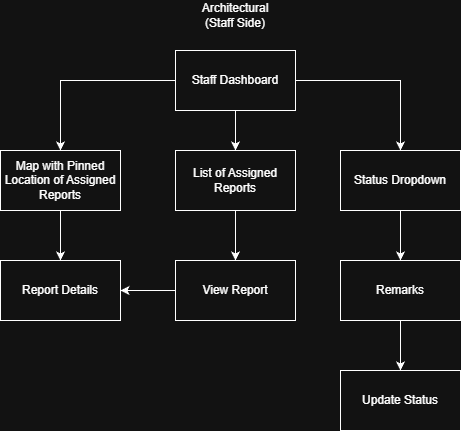

The diagram above was exported from draw.io. Its source (the exported page's mxGraphModel, read from the mxfile embedded in the PNG):
<mxGraphModel dx="1416" dy="735" grid="1" gridSize="10" guides="1" tooltips="1" connect="1" arrows="1" fold="1" page="1" pageScale="1" pageWidth="850" pageHeight="1100" math="0" shadow="0">
  <root>
    <mxCell id="0" />
    <mxCell id="1" parent="0" />
    <mxCell id="M9b5YBYOpBmcGkUBQ1AT-1" parent="1" style="text;html=1;whiteSpace=wrap;strokeColor=none;fillColor=none;align=center;verticalAlign=middle;rounded=0;" value="Architectural&lt;br&gt;(Staff Side)" vertex="1">
      <mxGeometry height="30" width="90" x="380" y="10" as="geometry" />
    </mxCell>
    <mxCell id="EZhPAexBvyTIyxdS1iCr-4" edge="1" parent="1" source="5t7WQdxiouowP-bghLV3-1" style="edgeStyle=orthogonalEdgeStyle;rounded=0;orthogonalLoop=1;jettySize=auto;html=1;" target="JlnVXndPiiTcNmq7D_Wn-1">
      <mxGeometry relative="1" as="geometry" />
    </mxCell>
    <mxCell id="EZhPAexBvyTIyxdS1iCr-5" edge="1" parent="1" source="5t7WQdxiouowP-bghLV3-1" style="edgeStyle=orthogonalEdgeStyle;rounded=0;orthogonalLoop=1;jettySize=auto;html=1;entryX=0.5;entryY=0;entryDx=0;entryDy=0;" target="VJFAkIB_GD6b4jF3ZBPh-1">
      <mxGeometry relative="1" as="geometry" />
    </mxCell>
    <mxCell id="EZhPAexBvyTIyxdS1iCr-9" edge="1" parent="1" source="5t7WQdxiouowP-bghLV3-1" style="edgeStyle=orthogonalEdgeStyle;rounded=0;orthogonalLoop=1;jettySize=auto;html=1;exitX=1;exitY=0.5;exitDx=0;exitDy=0;entryX=0.5;entryY=0;entryDx=0;entryDy=0;" target="EZhPAexBvyTIyxdS1iCr-6">
      <mxGeometry relative="1" as="geometry" />
    </mxCell>
    <mxCell id="5t7WQdxiouowP-bghLV3-1" parent="1" style="rounded=0;whiteSpace=wrap;html=1;" value="Staff Dashboard" vertex="1">
      <mxGeometry height="60" width="120" x="365" y="60" as="geometry" />
    </mxCell>
    <mxCell id="KqLhqN29EQcr1cT2t0gC-2" edge="1" parent="1" source="VJFAkIB_GD6b4jF3ZBPh-1" style="edgeStyle=orthogonalEdgeStyle;rounded=0;orthogonalLoop=1;jettySize=auto;html=1;" target="KqLhqN29EQcr1cT2t0gC-1" value="">
      <mxGeometry relative="1" as="geometry" />
    </mxCell>
    <mxCell id="VJFAkIB_GD6b4jF3ZBPh-1" parent="1" style="rounded=0;whiteSpace=wrap;html=1;" value="List of Assigned Reports" vertex="1">
      <mxGeometry height="60" width="120" x="365" y="160" as="geometry" />
    </mxCell>
    <mxCell id="EZhPAexBvyTIyxdS1iCr-3" edge="1" parent="1" source="JlnVXndPiiTcNmq7D_Wn-1" style="edgeStyle=orthogonalEdgeStyle;rounded=0;orthogonalLoop=1;jettySize=auto;html=1;entryX=0.5;entryY=0;entryDx=0;entryDy=0;" target="EZhPAexBvyTIyxdS1iCr-1">
      <mxGeometry relative="1" as="geometry" />
    </mxCell>
    <mxCell id="JlnVXndPiiTcNmq7D_Wn-1" parent="1" style="rounded=0;whiteSpace=wrap;html=1;" value="Map with Pinned Location of Assigned Reports" vertex="1">
      <mxGeometry height="60" width="120" x="190" y="160" as="geometry" />
    </mxCell>
    <mxCell id="EZhPAexBvyTIyxdS1iCr-2" edge="1" parent="1" source="KqLhqN29EQcr1cT2t0gC-1" style="edgeStyle=orthogonalEdgeStyle;rounded=0;orthogonalLoop=1;jettySize=auto;html=1;" target="EZhPAexBvyTIyxdS1iCr-1" value="">
      <mxGeometry relative="1" as="geometry" />
    </mxCell>
    <mxCell id="KqLhqN29EQcr1cT2t0gC-1" parent="1" style="whiteSpace=wrap;html=1;rounded=0;" value="View Report" vertex="1">
      <mxGeometry height="60" width="120" x="365" y="270" as="geometry" />
    </mxCell>
    <mxCell id="EZhPAexBvyTIyxdS1iCr-1" parent="1" style="whiteSpace=wrap;html=1;rounded=0;" value="Report Details" vertex="1">
      <mxGeometry height="60" width="120" x="190" y="270" as="geometry" />
    </mxCell>
    <mxCell id="EZhPAexBvyTIyxdS1iCr-8" edge="1" parent="1" source="EZhPAexBvyTIyxdS1iCr-6" style="edgeStyle=orthogonalEdgeStyle;rounded=0;orthogonalLoop=1;jettySize=auto;html=1;" target="EZhPAexBvyTIyxdS1iCr-7" value="">
      <mxGeometry relative="1" as="geometry" />
    </mxCell>
    <mxCell id="EZhPAexBvyTIyxdS1iCr-6" parent="1" style="rounded=0;whiteSpace=wrap;html=1;" value="Status Dropdown" vertex="1">
      <mxGeometry height="60" width="120" x="530" y="160" as="geometry" />
    </mxCell>
    <mxCell id="EZhPAexBvyTIyxdS1iCr-12" edge="1" parent="1" source="EZhPAexBvyTIyxdS1iCr-7" style="edgeStyle=orthogonalEdgeStyle;rounded=0;orthogonalLoop=1;jettySize=auto;html=1;" target="EZhPAexBvyTIyxdS1iCr-11" value="">
      <mxGeometry relative="1" as="geometry" />
    </mxCell>
    <mxCell id="EZhPAexBvyTIyxdS1iCr-7" parent="1" style="whiteSpace=wrap;html=1;rounded=0;" value="Remarks" vertex="1">
      <mxGeometry height="60" width="120" x="530" y="270" as="geometry" />
    </mxCell>
    <mxCell id="EZhPAexBvyTIyxdS1iCr-11" parent="1" style="whiteSpace=wrap;html=1;rounded=0;" value="Update Status" vertex="1">
      <mxGeometry height="60" width="120" x="530" y="380" as="geometry" />
    </mxCell>
  </root>
</mxGraphModel>